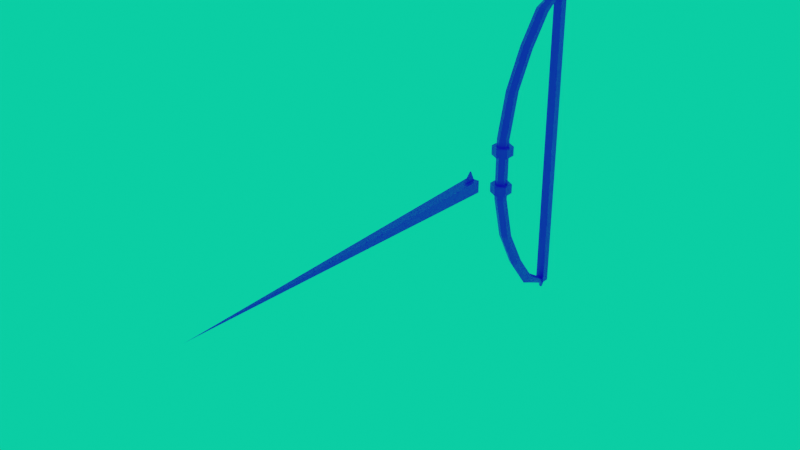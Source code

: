 # Source: bow.blend  (saved by Blender 2.93.21; exported with 4.5.12 LTS)
import bpy
from mathutils import Matrix  # noqa: F401  (used for matrix-valued properties, if any)

bpy.ops.wm.read_factory_settings(use_empty=True)
scene = bpy.context.scene
scene.name = 'Scene'

# ---- collections
col_collection = bpy.data.collections.new('Collection'); scene.collection.children.link(col_collection)
col_mesh = bpy.data.collections.new('Mesh'); scene.collection.children.link(col_mesh)
col_rig = bpy.data.collections.new('Rig'); scene.collection.children.link(col_rig)
col_collision = bpy.data.collections.new('Collision'); scene.collection.children.link(col_collision)
col_extras = bpy.data.collections.new('Extras'); scene.collection.children.link(col_extras)

# ---- images (referenced by path relative to the original .blend; pixels are not part of the script)
import os
ASSET_DIR = os.environ.get("B2B_ASSET_DIR", "")  # directory of the original .blend (textures are referenced by path, not embedded)
HERE = os.path.dirname(os.path.abspath(__file__))  # packed textures are extracted next to this script under _unpacked/

def load_image(name, relpath, width, height, colorspace="sRGB"):
    """Load a texture the original file referenced (path relative to the .blend, or extracted next to this script)."""
    p = next((c for c in (os.path.join(HERE, relpath), os.path.join(ASSET_DIR, relpath)) if relpath and os.path.exists(c)), "")
    if p:
        img = bpy.data.images.load(p, check_existing=True)
        img.name = name
    else:  # same state as the original file: an image datablock whose file is absent (Cycles renders it pink)
        img = bpy.data.images.new(name, width, height)
        img.source = "FILE"
        img.filepath = "//" + (relpath or name)
    img.colorspace_settings.name = colorspace
    return img
img_a71d0ef77242458e8ba0fb788e07414c_jpg = load_image('a71d0ef77242458e8ba0fb788e07414c.jpg', 'a71d0ef77242458e8ba0fb788e07414c.jpg', 1024, 1024, 'sRGB')

# ---- materials (node trees are filled in below, after node groups)
mat_x = bpy.data.materials.new('材质')
mat_x.use_transparent_shadow = False
mat_001 = bpy.data.materials.new('材质.001')
mat_001.use_transparent_shadow = False

# ---- material node trees
mat_x.use_nodes = True; mat_x.node_tree.nodes.clear()
_N = mat_x.node_tree.nodes; _L = mat_x.node_tree.links
n0 = _N.new('ShaderNodeBsdfPrincipled'); n0.name = 'Principled BSDF'; n0.location = (10, 300)
n0.distribution = 'GGX'
n0.subsurface_method = 'BURLEY'
n0.inputs[3].default_value = 1.45
n0.inputs[27].default_value = (0.0, 0.0, 0.0, 1.0)
n0.inputs[28].default_value = 1.0
n1 = _N.new('ShaderNodeOutputMaterial'); n1.name = 'Material Output'; n1.location = (300, 300)
n2 = _N.new('ShaderNodeTexImage'); n2.name = '图像纹理'; n2.location = (-399, 138)
n2.image = img_a71d0ef77242458e8ba0fb788e07414c_jpg
n2.interpolation = 'Closest'
_L.new(n0.outputs[0], n1.inputs[0])
_L.new(n2.outputs[0], n0.inputs[0])
n1.is_active_output = True
mat_001.use_nodes = True; mat_001.node_tree.nodes.clear()
_N = mat_001.node_tree.nodes; _L = mat_001.node_tree.links
n0 = _N.new('ShaderNodeBsdfPrincipled'); n0.name = 'Principled BSDF'; n0.location = (10, 300)
n0.distribution = 'GGX'
n0.subsurface_method = 'BURLEY'
n0.inputs[3].default_value = 1.45
n0.inputs[27].default_value = (0.0, 0.0, 0.0, 1.0)
n0.inputs[28].default_value = 1.0
n1 = _N.new('ShaderNodeOutputMaterial'); n1.name = 'Material Output'; n1.location = (300, 300)
n2 = _N.new('ShaderNodeTexImage'); n2.name = '图像纹理'; n2.location = (-570, -4)
n2.image = img_a71d0ef77242458e8ba0fb788e07414c_jpg
n2.interpolation = 'Closest'
_L.new(n0.outputs[0], n1.inputs[0])
_L.new(n2.outputs[0], n0.inputs[0])
n1.is_active_output = True

# ---- world
world_world = bpy.data.worlds.new('World'); scene.world = world_world
world_world.use_nodes = True; world_world.node_tree.nodes.clear()
_N = world_world.node_tree.nodes; _L = world_world.node_tree.links
n0 = _N.new('ShaderNodeOutputWorld'); n0.name = 'World Output'; n0.location = (300, 300)
n1 = _N.new('ShaderNodeBackground'); n1.name = 'Background'; n1.location = (10, 300)
n1.inputs[0].default_value = (0.002853, 1.0, 0.3771, 1.0)
_L.new(n1.outputs[0], n0.inputs[0])
n0.is_active_output = True
world_world.color = (0.05088, 0.05088, 0.05088)
world_world.use_sun_shadow = False
world_world.sun_shadow_jitter_overblur = 0.0

# ---- meshes
me_001 = bpy.data.meshes.new('圆环.001')
me_001.from_pydata([(0.866, -0.5, 5.132), (0.0, 1.0, 5.132), (-0.866, 0.5, 5.132), (-0.866, -0.5, 5.132), (8.742e-08, -1.0, 5.132), (0.866, 0.5, 5.132), (1.603e-15, 2.834, 12.35), (-0.866, 2.334, 12.35), (-0.866, 1.334, 12.35), (8.742e-08, 0.8343, 12.35), (0.866, 1.334, 12.35), (0.866, 2.334, 12.35), (3.553e-15, 6.057, 18.02), (-0.866, 5.603, 18.24), (-0.866, 4.697, 18.66), (8.742e-08, 4.244, 18.87), (0.866, 4.697, 18.66), (0.866, 5.603, 18.24), (5.329e-15, 9.755, 22.82), (-0.866, 9.354, 23.12), (-0.866, 8.553, 23.72), (8.742e-08, 8.152, 24.02), (0.866, 8.553, 23.72), (0.866, 9.354, 23.12), (9.202e-09, 14.16, 25.63), (-0.4649, 13.97, 25.82), (-0.4649, 13.59, 26.19), (5.614e-08, 13.4, 26.38), (0.4649, 13.59, 26.19), (0.4649, 13.97, 25.82), (1.494, -0.8923, 3.967), (1.485e-07, -1.755, 3.967), (-1.494, 0.8327, 3.967), (-0.3022, 14.5, 27.02), (-0.3328, 14.42, 27.27), (-0.4758, 14.37, 27.33), (-0.5961, 14.38, 27.14), (-0.4758, 14.25, 27.44), (-0.5961, 14.14, 27.38), (-0.3328, 14.19, 27.5), (-0.302, 14.02, 27.5), (-0.1899, 14.25, 27.44), (-0.008061, 14.14, 27.38), (-0.1899, 14.37, 27.33), (-0.008284, 14.38, 27.14), (1.494, 0.8327, 3.967), (-1.494, -0.8923, 3.967), (-2.312e-09, 1.695, 3.967), (1.494, 0.8327, 2.421), (1.494, -0.8923, 2.421), (1.485e-07, -1.755, 2.421), (-1.494, -0.8923, 2.421), (-1.494, 0.8327, 2.421), (-2.312e-09, 1.695, 2.421), (0.0, 1.0, 0.0), (-0.866, 0.5, 0.0), (-0.866, -0.5, 0.0), (8.742e-08, -1.0, 0.0), (0.866, -0.5, 0.0), (0.866, 0.5, 0.0), (0.0, 1.0, 0.0), (-0.866, 0.5, 0.0), (-0.866, -0.5, 0.0), (8.742e-08, -1.0, 0.0), (0.866, -0.5, 0.0), (0.866, 0.5, 0.0), (0.0, 1.0, 0.0), (-0.866, 0.5, 0.0), (-0.866, -0.5, 0.0), (8.742e-08, -1.0, 0.0), (0.866, -0.5, 0.0), (0.866, 0.5, 0.0), (-0.866, 0.5, -5.132), (-0.866, -0.5, -5.132), (0.866, -0.5, -5.132), (0.0, 1.0, -5.132), (8.742e-08, -1.0, -5.132), (0.866, 0.5, -5.132), (1.603e-15, 2.834, -12.35), (-0.866, 2.334, -12.35), (-0.866, 1.334, -12.35), (8.742e-08, 0.8343, -12.35), (0.866, 1.334, -12.35), (0.866, 2.334, -12.35), (3.553e-15, 6.057, -18.02), (-0.866, 5.603, -18.24), (-0.866, 4.697, -18.66), (8.742e-08, 4.244, -18.87), (0.866, 4.697, -18.66), (0.866, 5.603, -18.24), (5.329e-15, 9.755, -22.82), (-0.866, 9.354, -23.12), (-0.866, 8.553, -23.72), (8.742e-08, 8.152, -24.02), (0.866, 8.553, -23.72), (0.866, 9.354, -23.12), (9.202e-09, 14.16, -25.63), (-0.4649, 13.97, -25.82), (-0.4649, 13.59, -26.19), (5.614e-08, 13.4, -26.38), (0.4649, 13.59, -26.19), (0.4649, 13.97, -25.82), (1.494, 0.8327, -3.967), (1.494, -0.8923, -3.967), (1.485e-07, -1.755, -3.967), (-1.494, -0.8923, -3.967), (-1.494, 0.8327, -3.967), (-0.3022, 14.5, -27.02), (-0.3328, 14.42, -27.27), (-0.4758, 14.37, -27.33), (-0.5961, 14.38, -27.14), (-0.4758, 14.25, -27.44), (-0.5961, 14.14, -27.38), (-0.3328, 14.19, -27.5), (-0.302, 14.02, -27.5), (-0.1899, 14.25, -27.44), (-0.008061, 14.14, -27.38), (-0.1899, 14.37, -27.33), (-0.008284, 14.38, -27.14), (-2.312e-09, 1.695, -3.967), (1.494, 0.8327, -2.421), (1.494, -0.8923, -2.421), (1.485e-07, -1.755, -2.421), (-1.494, -0.8923, -2.421), (-1.494, 0.8327, -2.421), (-2.312e-09, 1.695, -2.421), (-0.72, 13.2, -25.94), (-0.72, 13.2, 25.94), (-0.72, 14.6, -25.94), (-0.72, 14.6, 25.94), (0.72, 13.2, -25.94), (0.72, 13.2, 25.94), (0.72, 14.6, -25.94), (0.72, 14.6, 25.94), (-0.72, 13.2, 0.02642), (-0.72, 14.6, 0.391), (-0.72, 14.6, 0.32), (0.72, 14.6, 0.3259), (0.72, 13.2, 0.1736), (-0.5742, 14.6, 0.09382), (-0.72, 13.2, 1.721), (-0.72, 14.6, 2.062), (0.72, 14.6, 2.001), (0.72, 13.2, 1.858)], [], [(68, 67, 2, 3), (71, 70, 0, 5), (69, 68, 3, 4), (67, 66, 1, 2), (66, 71, 5, 1), (70, 69, 4, 0), (5, 0, 10, 11), (4, 3, 8, 9), (2, 1, 6, 7), (1, 5, 11, 6), (0, 4, 9, 10), (3, 2, 7, 8), (6, 11, 17, 12), (10, 9, 15, 16), (8, 7, 13, 14), (11, 10, 16, 17), (9, 8, 14, 15), (7, 6, 12, 13), (17, 16, 22, 23), (15, 14, 20, 21), (13, 12, 18, 19), (12, 17, 23, 18), (16, 15, 21, 22), (14, 13, 19, 20), (18, 23, 29, 24), (22, 21, 27, 28), (20, 19, 25, 26), (23, 22, 28, 29), (21, 20, 26, 27), (19, 18, 24, 25), (45, 30, 31, 46, 32, 47), (28, 27, 40, 42), (26, 25, 36, 38), (25, 24, 33, 36), (29, 28, 42, 44), (27, 26, 38, 40), (24, 29, 44, 33), (36, 33, 34, 35), (38, 36, 35, 37), (40, 38, 37, 39), (42, 40, 39, 41), (44, 42, 41, 43), (33, 44, 43, 34), (35, 34, 43, 41, 39, 37), (30, 45, 48, 49), (48, 53, 52, 51, 50, 49), (46, 31, 50, 51), (31, 30, 49, 50), (45, 47, 53, 48), (32, 46, 51, 52), (47, 32, 52, 53), (59, 65, 64, 58), (57, 63, 62, 56), (55, 61, 60, 54), (54, 60, 65, 59), (58, 64, 63, 57), (56, 62, 61, 55), (63, 69, 68, 62), (61, 67, 66, 60), (60, 66, 71, 65), (64, 70, 69, 63), (62, 68, 67, 61), (65, 71, 70, 64), (68, 73, 72, 67), (71, 77, 74, 70), (69, 76, 73, 68), (67, 72, 75, 66), (66, 75, 77, 71), (70, 74, 76, 69), (77, 83, 82, 74), (76, 81, 80, 73), (72, 79, 78, 75), (75, 78, 83, 77), (74, 82, 81, 76), (73, 80, 79, 72), (78, 84, 89, 83), (82, 88, 87, 81), (80, 86, 85, 79), (83, 89, 88, 82), (81, 87, 86, 80), (79, 85, 84, 78), (89, 95, 94, 88), (87, 93, 92, 86), (85, 91, 90, 84), (84, 90, 95, 89), (88, 94, 93, 87), (86, 92, 91, 85), (90, 96, 101, 95), (94, 100, 99, 93), (92, 98, 97, 91), (95, 101, 100, 94), (93, 99, 98, 92), (91, 97, 96, 90), (102, 119, 106, 105, 104, 103), (100, 116, 114, 99), (98, 112, 110, 97), (97, 110, 107, 96), (101, 118, 116, 100), (99, 114, 112, 98), (96, 107, 118, 101), (110, 109, 108, 107), (112, 111, 109, 110), (114, 113, 111, 112), (116, 115, 113, 114), (118, 117, 115, 116), (107, 108, 117, 118), (109, 111, 113, 115, 117, 108), (103, 121, 120, 102), (120, 121, 122, 123, 124, 125), (105, 123, 122, 104), (104, 122, 121, 103), (102, 120, 125, 119), (106, 124, 123, 105), (119, 125, 124, 106), (126, 134, 135, 136, 128), (128, 136, 139, 137, 132), (132, 137, 138, 130), (130, 138, 134, 126), (128, 132, 130, 126), (133, 129, 127, 131), (137, 135, 141, 142), (143, 142, 133, 131), (140, 143, 131, 127), (141, 140, 127, 129), (142, 141, 129, 133), (135, 137, 136), (137, 139, 136), (135, 134, 140, 141), (134, 138, 143, 140), (138, 137, 142, 143)])
_uv = me_001.uv_layers.new(name='UV 贴图')
_uv.uv.foreach_set('vector', [0.1805, 0.3169, 0.1805, 0.3169, 0.1805, 0.3169, 0.1805, 0.3169, 0.1915, 0.2212, 0.1915, 0.2086, 0.1805, 0.3169, 0.1805, 0.3169, 0.1915, 0.1959, 0.1915, 0.1832, 0.1805, 0.3169, 0.1805, 0.3169, 0.1805, 0.3169, 0.1805, 0.3169, 0.1805, 0.3169, 0.1805, 0.3169, 0.1805, 0.3169, 0.1915, 0.2212, 0.1805, 0.3169, 0.1805, 0.3169, 0.1915, 0.2086, 0.1915, 0.1959, 0.1805, 0.3169, 0.1805, 0.3169, 0.1805, 0.3169, 0.1805, 0.3169, 0.1805, 0.3169, 0.1805, 0.3169, 0.1805, 0.3169, 0.1805, 0.3169, 0.1805, 0.3169, 0.1805, 0.3169, 0.1805, 0.3169, 0.1805, 0.3169, 0.1805, 0.3169, 0.1805, 0.3169, 0.1805, 0.3169, 0.1805, 0.3169, 0.1805, 0.3169, 0.1805, 0.3169, 0.1805, 0.3169, 0.1805, 0.3169, 0.1805, 0.3169, 0.1805, 0.3169, 0.1805, 0.3169, 0.1805, 0.3169, 0.1805, 0.3169, 0.1805, 0.3169, 0.1805, 0.3169, 0.1805, 0.3169, 0.1805, 0.3169, 0.1805, 0.3169, 0.1805, 0.3169, 0.1805, 0.3169, 0.1805, 0.3169, 0.1805, 0.3169, 0.1805, 0.3169, 0.1805, 0.3169, 0.1805, 0.3169, 0.1805, 0.3169, 0.1805, 0.3169, 0.1805, 0.3169, 0.1805, 0.3169, 0.1805, 0.3169, 0.1805, 0.3169, 0.1805, 0.3169, 0.1805, 0.3169, 0.1805, 0.3169, 0.1805, 0.3169, 0.1805, 0.3169, 0.1805, 0.3169, 0.1805, 0.3169, 0.1805, 0.3169, 0.1805, 0.3169, 0.1805, 0.3169, 0.1805, 0.3169, 0.1805, 0.3169, 0.1805, 0.3169, 0.1805, 0.3169, 0.1805, 0.3169, 0.1805, 0.3169, 0.1805, 0.3169, 0.1805, 0.3169, 0.1805, 0.3169, 0.1805, 0.3169, 0.1805, 0.3169, 0.1805, 0.3169, 0.1805, 0.3169, 0.1805, 0.3169, 0.1805, 0.3169, 0.1805, 0.3169, 0.1805, 0.3169, 0.1805, 0.3169, 0.1805, 0.3169, 0.1805, 0.3169, 0.1805, 0.3169, 0.1805, 0.3169, 0.1805, 0.3169, 0.1805, 0.3169, 0.1805, 0.3169, 0.1805, 0.3169, 0.1805, 0.3169, 0.1805, 0.3169, 0.1805, 0.3169, 0.1805, 0.3169, 0.1805, 0.3169, 0.1805, 0.3169, 0.1805, 0.3169, 0.1805, 0.3169, 0.1805, 0.3169, 0.1805, 0.3169, 0.1805, 0.3169, 0.1805, 0.3169, 0.1805, 0.3169, 0.1805, 0.3169, 0.1805, 0.3169, 0.1805, 0.3169, 0.1805, 0.3169, 0.1805, 0.3169, 0.1805, 0.3169, 0.6882, 0.7448, 0.6882, 0.7448, 0.6882, 0.7448, 0.6882, 0.7448, 0.6882, 0.7448, 0.6882, 0.7448, 0.1805, 0.3169, 0.1805, 0.3169, 0.1805, 0.3169, 0.1805, 0.3169, 0.1805, 0.3169, 0.1805, 0.3169, 0.1805, 0.3169, 0.1805, 0.3169, 0.1805, 0.3169, 0.1805, 0.3169, 0.1805, 0.3169, 0.1805, 0.3169, 0.1805, 0.3169, 0.1805, 0.3169, 0.1805, 0.3169, 0.1805, 0.3169, 0.1805, 0.3169, 0.1805, 0.3169, 0.1805, 0.3169, 0.1805, 0.3169, 0.1805, 0.3169, 0.1805, 0.3169, 0.1805, 0.3169, 0.1805, 0.3169, 0.1805, 0.3169, 0.1805, 0.3169, 0.1805, 0.3169, 0.1805, 0.3169, 0.1805, 0.3169, 0.1805, 0.3169, 0.1805, 0.3169, 0.1805, 0.3169, 0.1805, 0.3169, 0.1805, 0.3169, 0.1805, 0.3169, 0.1805, 0.3169, 0.1805, 0.3169, 0.1805, 0.3169, 0.1805, 0.3169, 0.1805, 0.3169, 0.1805, 0.3169, 0.1805, 0.3169, 0.1805, 0.3169, 0.1805, 0.3169, 0.1805, 0.3169, 0.1805, 0.3169, 0.1805, 0.3169, 0.1805, 0.3169, 0.1805, 0.3169, 0.1805, 0.3169, 0.1805, 0.3169, 0.1805, 0.3169, 0.1805, 0.3169, 0.1805, 0.3169, 0.6882, 0.7448, 0.6882, 0.7448, 0.6882, 0.7448, 0.6882, 0.7448, 0.6882, 0.7448, 0.6882, 0.7448, 0.6882, 0.7448, 0.6882, 0.7448, 0.6882, 0.7448, 0.6882, 0.7448, 0.6882, 0.7448, 0.6882, 0.7448, 0.6882, 0.7448, 0.6882, 0.7448, 0.6882, 0.7448, 0.6882, 0.7448, 0.6882, 0.7448, 0.6882, 0.7448, 0.6882, 0.7448, 0.6882, 0.7448, 0.6882, 0.7448, 0.6882, 0.7448, 0.6882, 0.7448, 0.6882, 0.7448, 0.6882, 0.7448, 0.6882, 0.7448, 0.6882, 0.7448, 0.6882, 0.7448, 0.6882, 0.7448, 0.6882, 0.7448, 0.1805, 0.3169, 0.1805, 0.3169, 0.1805, 0.3169, 0.1805, 0.3169, 0.1805, 0.3169, 0.1805, 0.3169, 0.1805, 0.3169, 0.1805, 0.3169, 0.1805, 0.3169, 0.1805, 0.3169, 0.1805, 0.3169, 0.1805, 0.3169, 0.1805, 0.3169, 0.1805, 0.3169, 0.1805, 0.3169, 0.1805, 0.3169, 0.1805, 0.3169, 0.1805, 0.3169, 0.1805, 0.3169, 0.1805, 0.3169, 0.1805, 0.3169, 0.1805, 0.3169, 0.1805, 0.3169, 0.1805, 0.3169, 0.1805, 0.3169, 0.1805, 0.3169, 0.1805, 0.3169, 0.1805, 0.3169, 0.1805, 0.3169, 0.1805, 0.3169, 0.1805, 0.3169, 0.1805, 0.3169, 0.1805, 0.3169, 0.1805, 0.3169, 0.1805, 0.3169, 0.1805, 0.3169, 0.1805, 0.3169, 0.1805, 0.3169, 0.1805, 0.3169, 0.1805, 0.3169, 0.1805, 0.3169, 0.1805, 0.3169, 0.1805, 0.3169, 0.1805, 0.3169, 0.1805, 0.3169, 0.1805, 0.3169, 0.1805, 0.3169, 0.1805, 0.3169, 0.1805, 0.3169, 0.1805, 0.3169, 0.1805, 0.3169, 0.1805, 0.3169, 0.1805, 0.3169, 0.1805, 0.3169, 0.1805, 0.3169, 0.1805, 0.3169, 0.1805, 0.3169, 0.1805, 0.3169, 0.1805, 0.3169, 0.1805, 0.3169, 0.1805, 0.3169, 0.1805, 0.3169, 0.1805, 0.3169, 0.1805, 0.3169, 0.1805, 0.3169, 0.1805, 0.3169, 0.1805, 0.3169, 0.1805, 0.3169, 0.1805, 0.3169, 0.1805, 0.3169, 0.1805, 0.3169, 0.1805, 0.3169, 0.1805, 0.3169, 0.1805, 0.3169, 0.1805, 0.3169, 0.1805, 0.3169, 0.1805, 0.3169, 0.1805, 0.3169, 0.1805, 0.3169, 0.1805, 0.3169, 0.1805, 0.3169, 0.1805, 0.3169, 0.1805, 0.3169, 0.1805, 0.3169, 0.1805, 0.3169, 0.1805, 0.3169, 0.1805, 0.3169, 0.1805, 0.3169, 0.1805, 0.3169, 0.1805, 0.3169, 0.1805, 0.3169, 0.1805, 0.3169, 0.1805, 0.3169, 0.1805, 0.3169, 0.1805, 0.3169, 0.1805, 0.3169, 0.1805, 0.3169, 0.1805, 0.3169, 0.1805, 0.3169, 0.1805, 0.3169, 0.1805, 0.3169, 0.1805, 0.3169, 0.1805, 0.3169, 0.1805, 0.3169, 0.1805, 0.3169, 0.1805, 0.3169, 0.1805, 0.3169, 0.1805, 0.3169, 0.1805, 0.3169, 0.1805, 0.3169, 0.1805, 0.3169, 0.1805, 0.3169, 0.1805, 0.3169, 0.1805, 0.3169, 0.1805, 0.3169, 0.1805, 0.3169, 0.1805, 0.3169, 0.1805, 0.3169, 0.1805, 0.3169, 0.1805, 0.3169, 0.1805, 0.3169, 0.1805, 0.3169, 0.1805, 0.3169, 0.1805, 0.3169, 0.1805, 0.3169, 0.1805, 0.3169, 0.1805, 0.3169, 0.1805, 0.3169, 0.1805, 0.3169, 0.1805, 0.3169, 0.1805, 0.3169, 0.1805, 0.3169, 0.1805, 0.3169, 0.1805, 0.3169, 0.1805, 0.3169, 0.1805, 0.3169, 0.1805, 0.3169, 0.1805, 0.3169, 0.1805, 0.3169, 0.1805, 0.3169, 0.1805, 0.3169, 0.1805, 0.3169, 0.1805, 0.3169, 0.1805, 0.3169, 0.1805, 0.3169, 0.1805, 0.3169, 0.1805, 0.3169, 0.1805, 0.3169, 0.1805, 0.3169, 0.1805, 0.3169, 0.1805, 0.3169, 0.1805, 0.3169, 0.1805, 0.3169, 0.1805, 0.3169, 0.1805, 0.3169, 0.1805, 0.3169, 0.1805, 0.3169, 0.1805, 0.3169, 0.1805, 0.3169, 0.1805, 0.3169, 0.1805, 0.3169, 0.1805, 0.3169, 0.1805, 0.3169, 0.1805, 0.3169, 0.1805, 0.3169, 0.1805, 0.3169, 0.1805, 0.3169, 0.1805, 0.3169, 0.7431, 0.7992, 0.7431, 0.7992, 0.7431, 0.7992, 0.7431, 0.7992, 0.7431, 0.7992, 0.7431, 0.7992, 0.1805, 0.3169, 0.1805, 0.3169, 0.1805, 0.3169, 0.1805, 0.3169, 0.1805, 0.3169, 0.1805, 0.3169, 0.1805, 0.3169, 0.1805, 0.3169, 0.1805, 0.3169, 0.1805, 0.3169, 0.1805, 0.3169, 0.1805, 0.3169, 0.1805, 0.3169, 0.1805, 0.3169, 0.1805, 0.3169, 0.1805, 0.3169, 0.1805, 0.3169, 0.1805, 0.3169, 0.1805, 0.3169, 0.1805, 0.3169, 0.1805, 0.3169, 0.1805, 0.3169, 0.1805, 0.3169, 0.1805, 0.3169, 0.1805, 0.3169, 0.1805, 0.3169, 0.1805, 0.3169, 0.1805, 0.3169, 0.1805, 0.3169, 0.1805, 0.3169, 0.1805, 0.3169, 0.1805, 0.3169, 0.1805, 0.3169, 0.1915, 0.2133, 0.1805, 0.3169, 0.1805, 0.3169, 0.1805, 0.3169, 0.1805, 0.3169, 0.1915, 0.2133, 0.1805, 0.3169, 0.1805, 0.3169, 0.1805, 0.3169, 0.1805, 0.3169, 0.1805, 0.3169, 0.1805, 0.3169, 0.1805, 0.3169, 0.1805, 0.3169, 0.1805, 0.3169, 0.1805, 0.3169, 0.1805, 0.3169, 0.1915, 0.2133, 0.1805, 0.3169, 0.1805, 0.3169, 0.1805, 0.3169, 0.7431, 0.7992, 0.7431, 0.7992, 0.7431, 0.7992, 0.7431, 0.7992, 0.7431, 0.7992, 0.7431, 0.7992, 0.7431, 0.7992, 0.7431, 0.7992, 0.7431, 0.7992, 0.7431, 0.7992, 0.7431, 0.7992, 0.7431, 0.7992, 0.7431, 0.7992, 0.7431, 0.7992, 0.7431, 0.7992, 0.7431, 0.7992, 0.7431, 0.7992, 0.7431, 0.7992, 0.7431, 0.7992, 0.7431, 0.7992, 0.7431, 0.7992, 0.7431, 0.7992, 0.7431, 0.7992, 0.7431, 0.7992, 0.7431, 0.7992, 0.7431, 0.7992, 0.7431, 0.7992, 0.7431, 0.7992, 0.7431, 0.7992, 0.7431, 0.7992, 0.281, 0.2985, 0.281, 0.2985, 0.281, 0.2985, 0.281, 0.2985, 0.281, 0.2985, 0.281, 0.2985, 0.281, 0.2985, 0.281, 0.2985, 0.281, 0.2985, 0.281, 0.2985, 0.281, 0.2985, 0.281, 0.2985, 0.281, 0.2985, 0.281, 0.2985, 0.281, 0.2985, 0.281, 0.2985, 0.281, 0.2985, 0.281, 0.2985, 0.281, 0.2985, 0.281, 0.2985, 0.281, 0.2985, 0.281, 0.2985, 0.281, 0.2985, 0.281, 0.2985, 0.281, 0.2985, 0.281, 0.2985, 0.281, 0.2985, 0.281, 0.2985, 0.281, 0.2985, 0.281, 0.2985, 0.2425, 0.2497, 0.2425, 0.2497, 0.2425, 0.2497, 0.2425, 0.2497, 0.281, 0.2985, 0.281, 0.2985, 0.281, 0.2985, 0.281, 0.2985, 0.281, 0.2985, 0.281, 0.2985, 0.281, 0.2985, 0.281, 0.2985, 0.281, 0.2985, 0.281, 0.2985, 0.281, 0.2985, 0.281, 0.2985, 0.281, 0.2985, 0.281, 0.2985, 0.281, 0.2985, 0.281, 0.2985, 0.281, 0.2985, 0.281, 0.2985, 0.281, 0.2985, 0.281, 0.2985, 0.281, 0.2985, 0.281, 0.2985, 0.281, 0.2985, 0.281, 0.2985, 0.281, 0.2985, 0.281, 0.2985, 0.281, 0.2985, 0.281, 0.2985, 0.281, 0.2985, 0.281, 0.2985])
me_001.materials.append(mat_x)
me_001.use_remesh_fix_poles = True
me_001.use_remesh_preserve_attributes = False
me_001.use_mirror_x = True
me_001.update()
me_x = bpy.data.meshes.new('立方体')
me_x.from_pydata([(0.0, -1.0, 0.0), (-0.2153, 0.9945, 0.9389), (-1.0, 1.0, -1.0), (-1.0, 1.0, 1.0), (0.0, 0.962, 2.549), (-0.2153, 0.9239, 0.9389), (1.0, 1.0, -1.0), (1.0, 1.0, 1.0), (0.0, 0.9743, 2.534), (0.2153, 0.9239, 0.9389), (0.2153, 0.9945, 0.9389), (0.2153, 0.9592, 0.9389), (-0.2153, 0.9592, 0.9389)], [], [(0, 3, 2), (2, 3, 7, 6), (6, 7, 0), (2, 6, 0), (7, 3, 0), (12, 11, 9, 5), (1, 10, 11, 12), (5, 4, 8, 12), (10, 8, 11), (9, 4, 5), (11, 8, 4, 9), (12, 8, 1), (1, 8, 10)])
_uv = me_x.uv_layers.new(name='UV 贴图')
_uv.uv.foreach_set('vector', [0.3765, 0.01938, 0.3765, 0.2694, 0.375, 0.25, 0.375, 0.25, 0.625, 0.25, 0.625, 0.5, 0.375, 0.5, 0.173, 0.2179, 0.173, 0.2179, 0.173, 0.2179, 0.173, 0.2179, 0.173, 0.2179, 0.173, 0.2179, 0.173, 0.2179, 0.173, 0.2179, 0.173, 0.2179, 0.1627, 0.7811, 0.1627, 0.7811, 0.1627, 0.7811, 0.1627, 0.7811, 0.1627, 0.7811, 0.1627, 0.7811, 0.1627, 0.7811, 0.1627, 0.7811, 0.1627, 0.7811, 0.1627, 0.7811, 0.1627, 0.7811, 0.1627, 0.7811, 0.1627, 0.7811, 0.1627, 0.7811, 0.1627, 0.7811, 0.1627, 0.7811, 0.1627, 0.7811, 0.1627, 0.7811, 0.1627, 0.7811, 0.1627, 0.7811, 0.1627, 0.7811, 0.1627, 0.7811, 0.1627, 0.7811, 0.1627, 0.7811, 0.1627, 0.7811, 0.1627, 0.7811, 0.1627, 0.7811, 0.1627, 0.7811])
me_x.materials.append(mat_001)
me_x.use_remesh_fix_poles = True
me_x.use_remesh_preserve_attributes = False
me_x.update()
arm_x = bpy.data.armatures.new('骨架')  # bones are not reproduced

# ---- objects
ob_bow = bpy.data.objects.new('bow', me_001)
ob_bowrig = bpy.data.objects.new('bowRig', arm_x)
ob_arrow = bpy.data.objects.new('Arrow', me_x)

# ---- transforms, parenting, visibility, modifiers, constraints
ob_bow.parent = ob_bowrig
ob_bow.location = (0.0, 0.0, 0.0)
ob_bow.show_name = True
ob_bow.use_mesh_mirror_x = True
_vg = ob_bow.vertex_groups.new(name='Bone')
for _i, _w in zip([0, 1, 2, 3, 4, 5, 30, 31, 32, 45, 46, 47, 48, 49, 50, 51, 52, 53, 54, 55, 56, 57, 58, 59, 60, 61, 62, 63, 64, 65, 66, 67, 68, 69, 70, 71, 72, 75, 77, 102, 103, 104, 105, 106, 119, 120, 121, 122, 123, 124, 125], [1.0, 1.0, 1.0, 1.0, 1.0, 1.0, 1.0, 1.0, 1.0, 1.0, 1.0, 1.0, 1.0, 1.0, 1.0, 1.0, 1.0, 1.0, 1.0, 1.0, 1.0, 1.0, 1.0, 1.0, 1.0, 1.0, 1.0, 1.0, 1.0, 1.0, 1.0, 1.0, 1.0, 1.0, 1.0, 1.0, 0.0, 0.0, 0.0, 0.0, 0.0, 0.0, 0.0, 0.0, 0.0, 0.0, 0.0, 0.0, 0.0, 0.0, 0.0]): _vg.add([_i], _w, 'REPLACE')
_vg = ob_bow.vertex_groups.new(name='Bone.001')
for _i, _w in zip([0, 1, 2, 3, 4, 5, 6, 7, 8, 9, 10, 11, 12, 13, 14, 15, 16, 17, 18, 19, 20, 21, 22, 23, 24, 25, 26, 27, 28, 29, 30, 31, 32, 33, 34, 35, 36, 37, 38, 39, 40, 41, 42, 43, 44, 45, 46, 47, 48, 49, 50, 51, 52, 53, 66, 67, 68, 69, 70, 71, 72, 73, 74, 75, 76, 77, 78, 79, 80, 81, 82, 83], [0.1507, 0.1527, 0.1521, 0.1506, 0.15, 0.1519, 0.2273, 0.2251, 0.2171, 0.2127, 0.2113, 0.2145, 0.09709, 0.09821, 0.0994, 0.09988, 0.09924, 0.09777, 0.05035, 0.05093, 0.05208, 0.05268, 0.05218, 0.05103, 0.00724, 0.007302, 0.007501, 0.007722, 0.007508, 0.007327, 0.5786, 0.5492, 0.5509, 0.002106, 0.002237, 0.002394, 0.002539, 0.002444, 0.002564, 0.002394, 0.002461, 0.002287, 0.002289, 0.002174, 0.002008, 0.5515, 0.5779, 0.5821, 0.4448, 0.4221, 0.4451, 0.4216, 0.4443, 0.4207, 0.1054, 0.1071, 0.108, 0.1083, 0.108, 0.1071, 0.07555, 0.07649, 0.07648, 0.07508, 0.07693, 0.07556, 0.007167, 0.0089, 0.01186, 0.01327, 0.01178, 0.008796]): _vg.add([_i], _w, 'REPLACE')
_vg = ob_bow.vertex_groups.new(name='Bone.002')
for _i, _w in zip([0, 1, 2, 3, 4, 5, 6, 7, 8, 9, 10, 11, 12, 13, 14, 15, 16, 17, 18, 19, 20, 21, 22, 23, 24, 25, 26, 27, 28, 29, 33, 34, 35, 36, 37, 38, 39, 40, 41, 42, 43, 44, 66, 67, 68, 69, 70, 71, 72, 73, 74, 75, 76, 77], [0.0527, 0.05345, 0.0532, 0.05268, 0.05247, 0.05317, 0.07933, 0.07812, 0.07508, 0.07363, 0.075, 0.07796, 0.1663, 0.165, 0.1623, 0.1609, 0.162, 0.1648, 0.3573, 0.3585, 0.3608, 0.3611, 0.3595, 0.3571, 0.2024, 0.2026, 0.203, 0.2036, 0.2031, 0.2026, 0.184, 0.1845, 0.185, 0.1855, 0.1852, 0.1856, 0.185, 0.1852, 0.1846, 0.1846, 0.1842, 0.1837, 0.02374, 0.02493, 0.02557, 0.02578, 0.02557, 0.02492, 0.002861, 0.003513, 0.003509, 0.002527, 0.003826, 0.002863]): _vg.add([_i], _w, 'REPLACE')
_vg = ob_bow.vertex_groups.new(name='Bone.003')
for _i, _w in zip([0, 1, 2, 3, 4, 5, 6, 7, 8, 9, 10, 11, 12, 13, 14, 15, 16, 17, 18, 19, 20, 21, 22, 23, 24, 25, 26, 27, 28, 29, 33, 34, 35, 36, 37, 38, 39, 40, 41, 42, 43, 44, 66, 67, 68, 69, 70, 71, 72, 73, 74, 75, 76, 77, 78, 79, 80, 81, 82, 83], [0.2108, 0.2127, 0.212, 0.2109, 0.2101, 0.2123, 0.2826, 0.2851, 0.2977, 0.3044, 0.3041, 0.2966, 0.1414, 0.1424, 0.1442, 0.1452, 0.1444, 0.1424, 0.1129, 0.1127, 0.1123, 0.1123, 0.1127, 0.113, 0.1411, 0.1412, 0.1429, 0.1492, 0.1428, 0.1411, 0.1304, 0.131, 0.1315, 0.1317, 0.1318, 0.1321, 0.1319, 0.1324, 0.1314, 0.1314, 0.1309, 0.1302, 0.1472, 0.1496, 0.1509, 0.1514, 0.1509, 0.1496, 0.1056, 0.1069, 0.1069, 0.1049, 0.1075, 0.1056, 0.02988, 0.0323, 0.03643, 0.0384, 0.03632, 0.03215]): _vg.add([_i], _w, 'REPLACE')
_vg = ob_bow.vertex_groups.new(name='Bone.004')
for _i, _w in zip([0, 1, 2, 3, 4, 5, 6, 7, 8, 9, 10, 11, 12, 13, 14, 15, 16, 17, 18, 19, 20, 21, 22, 23, 24, 25, 26, 27, 28, 29, 33, 34, 35, 36, 37, 38, 39, 40, 41, 42, 43, 44, 66, 67, 68, 69, 70, 71, 72, 73, 74, 75, 76, 77, 78, 79, 80, 81, 82, 83, 127, 129, 131, 133], [0.1696, 0.172, 0.1712, 0.1696, 0.1689, 0.1711, 0.2551, 0.2513, 0.2417, 0.237, 0.2414, 0.2509, 0.5276, 0.5261, 0.5244, 0.5238, 0.5248, 0.5267, 1.0, 1.0, 1.0, 1.0, 1.0, 1.0, 1.0, 1.0, 1.0, 1.0, 1.0, 1.0, 1.0, 1.0, 1.0, 1.0, 1.0, 1.0, 1.0, 1.0, 1.0, 1.0, 1.0, 1.0, 0.1187, 0.1206, 0.1216, 0.122, 0.1216, 0.1206, 0.08507, 0.08612, 0.08612, 0.08454, 0.08663, 0.08508, 0.01437, 0.01632, 0.01965, 0.02124, 0.01957, 0.0162, 1.0, 1.0, 1.0, 1.0]): _vg.add([_i], _w, 'REPLACE')
_vg = ob_bow.vertex_groups.new(name='Bone.005')
for _i, _w in zip([0, 3, 4, 30, 31, 32, 45, 46, 47, 48, 49, 50, 51, 52, 53, 54, 55, 56, 57, 58, 59, 60, 61, 62, 63, 64, 65, 66, 67, 68, 69, 70, 71, 72, 73, 74, 75, 76, 77, 102, 103, 104, 105, 106, 119, 120, 121, 122, 123, 124, 125], [0.0, 0.0, 0.0, 0.0, 0.0, 0.0, 0.0, 0.0, 0.0, 0.0, 0.0, 0.0, 0.0, 0.0, 0.0, 1.0, 1.0, 1.0, 1.0, 1.0, 1.0, 1.0, 1.0, 1.0, 1.0, 1.0, 1.0, 1.0, 1.0, 1.0, 1.0, 1.0, 1.0, 1.0, 1.0, 1.0, 1.0, 1.0, 1.0, 1.0, 1.0, 1.0, 1.0, 1.0, 1.0, 1.0, 1.0, 1.0, 1.0, 1.0, 1.0]): _vg.add([_i], _w, 'REPLACE')
_vg = ob_bow.vertex_groups.new(name='Bone.006')
for _i, _w in zip([0, 1, 2, 3, 4, 5, 6, 7, 8, 9, 10, 11, 66, 67, 68, 69, 70, 71, 72, 73, 74, 75, 76, 77, 78, 79, 80, 81, 82, 83, 84, 85, 86, 87, 88, 89, 90, 91, 92, 93, 94, 95, 96, 97, 98, 99, 100, 101, 102, 103, 104, 105, 106, 107, 108, 109, 110, 111, 112, 113, 114, 115, 116, 117, 118, 119, 120, 121, 122, 123, 124, 125], [0.07648, 0.07508, 0.07555, 0.07649, 0.07694, 0.07556, 0.007167, 0.0089, 0.01186, 0.01327, 0.01178, 0.008796, 0.1054, 0.1071, 0.108, 0.1083, 0.108, 0.1071, 0.1521, 0.1506, 0.1507, 0.1527, 0.15, 0.1519, 0.2273, 0.2251, 0.2171, 0.2127, 0.2113, 0.2145, 0.09709, 0.09821, 0.0994, 0.09988, 0.09925, 0.09777, 0.05035, 0.05094, 0.05208, 0.05268, 0.05218, 0.05103, 0.007241, 0.007303, 0.007502, 0.007723, 0.00751, 0.007328, 0.5515, 0.5786, 0.5492, 0.5779, 0.5509, 0.002107, 0.002238, 0.002396, 0.002541, 0.002446, 0.002565, 0.002395, 0.002462, 0.002288, 0.002291, 0.002175, 0.002009, 0.5821, 0.4448, 0.4221, 0.4451, 0.4216, 0.4443, 0.4207]): _vg.add([_i], _w, 'REPLACE')
_vg = ob_bow.vertex_groups.new(name='Bone.007')
for _i, _w in zip([0, 1, 2, 3, 4, 5, 66, 67, 68, 69, 70, 71, 72, 73, 74, 75, 76, 77, 78, 79, 80, 81, 82, 83, 84, 85, 86, 87, 88, 89, 90, 91, 92, 93, 94, 95, 96, 97, 98, 99, 100, 101, 107, 108, 109, 110, 111, 112, 113, 114, 115, 116, 117, 118], [0.003509, 0.002527, 0.002861, 0.003514, 0.003827, 0.002863, 0.02374, 0.02493, 0.02557, 0.02578, 0.02557, 0.02492, 0.0532, 0.05268, 0.0527, 0.05345, 0.05247, 0.05317, 0.07934, 0.07812, 0.07508, 0.07363, 0.075, 0.07796, 0.1663, 0.165, 0.1623, 0.1609, 0.162, 0.1648, 0.3573, 0.3585, 0.3608, 0.3611, 0.3595, 0.3571, 0.2024, 0.2026, 0.203, 0.2036, 0.2031, 0.2026, 0.184, 0.1845, 0.185, 0.1855, 0.1852, 0.1856, 0.185, 0.1852, 0.1846, 0.1846, 0.1842, 0.1837]): _vg.add([_i], _w, 'REPLACE')
_vg = ob_bow.vertex_groups.new(name='Bone.008')
for _i, _w in zip([0, 1, 2, 3, 4, 5, 6, 7, 8, 9, 10, 11, 66, 67, 68, 69, 70, 71, 72, 73, 74, 75, 76, 77, 78, 79, 80, 81, 82, 83, 84, 85, 86, 87, 88, 89, 90, 91, 92, 93, 94, 95, 96, 97, 98, 99, 100, 101, 107, 108, 109, 110, 111, 112, 113, 114, 115, 116, 117, 118], [0.1069, 0.1049, 0.1056, 0.1069, 0.1075, 0.1056, 0.02988, 0.0323, 0.03643, 0.0384, 0.03632, 0.03215, 0.1472, 0.1496, 0.1509, 0.1514, 0.1509, 0.1496, 0.212, 0.2109, 0.2108, 0.2127, 0.2101, 0.2123, 0.2826, 0.2851, 0.2977, 0.3044, 0.3041, 0.2966, 0.1414, 0.1424, 0.1443, 0.1452, 0.1444, 0.1424, 0.1129, 0.1127, 0.1123, 0.1123, 0.1127, 0.113, 0.1411, 0.1412, 0.1429, 0.1492, 0.1428, 0.1411, 0.1304, 0.131, 0.1315, 0.1317, 0.1318, 0.1321, 0.1319, 0.1324, 0.1314, 0.1314, 0.1309, 0.1302]): _vg.add([_i], _w, 'REPLACE')
_vg = ob_bow.vertex_groups.new(name='Bone.009')
for _i, _w in zip([0, 1, 2, 3, 4, 5, 6, 7, 8, 9, 10, 11, 66, 67, 68, 69, 70, 71, 72, 73, 74, 75, 76, 77, 78, 79, 80, 81, 82, 83, 84, 85, 86, 87, 88, 89, 90, 91, 92, 93, 94, 95, 96, 97, 98, 99, 100, 101, 107, 108, 109, 110, 111, 112, 113, 114, 115, 116, 117, 118, 126, 128, 130, 132], [0.08612, 0.08454, 0.08507, 0.08612, 0.08663, 0.08508, 0.01437, 0.01632, 0.01965, 0.02124, 0.01957, 0.0162, 0.1187, 0.1206, 0.1216, 0.122, 0.1216, 0.1206, 0.1712, 0.1696, 0.1696, 0.172, 0.1689, 0.1711, 0.2551, 0.2513, 0.2417, 0.237, 0.2414, 0.2509, 0.5276, 0.5261, 0.5244, 0.5238, 0.5248, 0.5267, 1.0, 1.0, 1.0, 1.0, 1.0, 1.0, 1.0, 1.0, 1.0, 1.0, 1.0, 1.0, 1.0, 1.0, 1.0, 1.0, 1.0, 1.0, 1.0, 1.0, 1.0, 1.0, 1.0, 1.0, 1.0, 1.0, 1.0, 1.0]): _vg.add([_i], _w, 'REPLACE')
_vg = ob_bow.vertex_groups.new(name='Bone.010')
for _i, _w in zip([0, 1, 2, 3, 4, 5, 6, 7, 8, 9, 10, 11, 24, 25, 26, 27, 28, 29, 30, 31, 32, 33, 34, 35, 36, 37, 38, 39, 40, 41, 42, 43, 44, 45, 46, 47, 48, 49, 51, 52, 53, 54, 55, 56, 57, 58, 59, 60, 61, 62, 63, 64, 65, 66, 67, 68, 69, 70, 71, 72, 73, 74, 75, 76, 77, 78, 79, 80, 81, 82, 83, 85, 86, 90, 91, 92, 93, 94, 95, 102, 103, 104, 105, 106, 119, 120, 121, 123, 124, 125, 127, 129, 131, 133, 134, 135, 136, 137, 138, 139, 140, 141, 142, 143], [0.0, 0.0, 0.0, 0.0, 0.0, 0.0, 0.0, 0.0, 0.0, 0.0, 0.0, 0.0, 0.0, 0.0, 0.0, 0.0, 0.0, 0.0, 0.0, 0.0, 0.0, 0.0, 0.0, 0.0, 0.0, 0.0, 0.0, 0.0, 0.0, 0.0, 0.0, 0.0, 0.0, 0.0, 0.0, 0.0, 0.0, 0.0, 0.0, 0.0, 0.0, 0.0, 0.0, 0.0, 0.0, 0.0, 0.0, 0.0, 0.0, 0.0, 0.0, 0.0, 0.0, 0.0, 0.0, 0.0, 0.0, 0.0, 0.0, 0.0, 0.0, 0.0, 0.0, 0.0, 0.0, 0.0, 0.0, 0.0, 0.0, 0.0, 0.0, 0.0, 0.0, 0.0, 0.0, 0.0, 0.0, 0.0, 0.0, 0.0, 0.0, 0.0, 0.0, 0.0, 0.0, 0.0, 0.0, 0.0, 0.0, 0.0, 0.0, 0.0, 0.0, 0.0, 1.0, 1.0, 1.0, 1.0, 1.0, 1.0, 1.0, 1.0, 1.0, 1.0]): _vg.add([_i], _w, 'REPLACE')
_m = ob_bow.modifiers.new('骨架', 'ARMATURE')
_m.object = ob_bowrig
ob_bowrig.location = (0.0, 0.0, 0.0)
ob_bowrig.show_name = True
ob_bowrig.show_in_front = True
ob_arrow.location = (4.737e-19, -35.79, 0.002133)
ob_arrow.scale = (1.0, 28.36, 1.0)

# ---- collection membership
col_collection.objects.link(ob_bow)
col_collection.objects.link(ob_bowrig)
col_mesh.objects.link(ob_arrow)

# ---- scene / render settings (as saved in the file)
scene.frame_start = 1; scene.frame_end = 30; scene.frame_set(0)
scene.render.engine = 'BLENDER_EEVEE_NEXT'
scene.cycles.use_denoising = False
scene.cycles.samples = 128
scene.cycles.sampling_pattern = 'TABULATED_SOBOL'
scene.cycles.use_adaptive_sampling = False
scene.cycles.use_light_tree = False
scene.view_settings.view_transform = 'Filmic'
bpy.context.view_layer.update()

# ---- added for rendering (the .blend has no active camera): camera
cam_auto = bpy.data.cameras.new('AutoCamera')
cam_auto.lens = 50.0
cam_auto.sensor_width = 36.0
cam_auto.clip_end = 1560.51
ob_auto_camera = bpy.data.objects.new('AutoCamera', cam_auto)
scene.collection.objects.link(ob_auto_camera)
ob_auto_camera.location = (88.9182, -131.473, 71.1345)
ob_auto_camera.rotation_euler = (1.09748, -7.21219e-08, 0.694738)
scene.camera = ob_auto_camera
bpy.context.view_layer.update()
